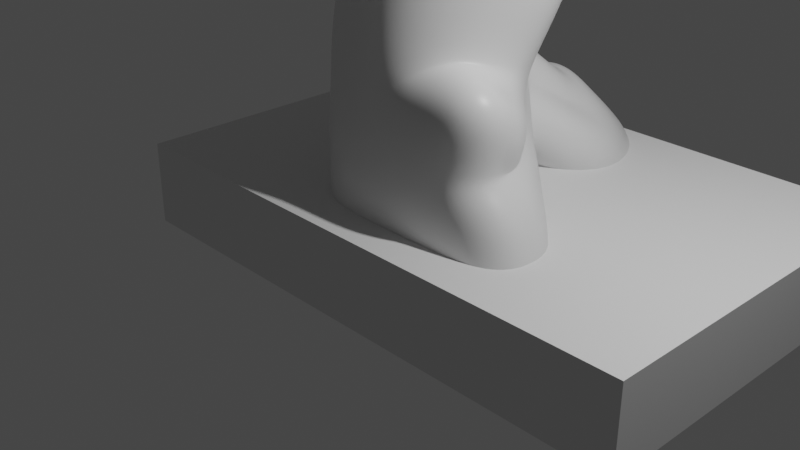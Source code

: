 # Source: gasCloud_straight_03.blend  (saved by Blender 2.81.16; exported with 4.5.12 LTS)
import bpy
from mathutils import Matrix  # noqa: F401  (used for matrix-valued properties, if any)

bpy.ops.wm.read_factory_settings(use_empty=True)
scene = bpy.context.scene
scene.name = 'Scene'

# ---- collections
col_collection = bpy.data.collections.new('Collection'); scene.collection.children.link(col_collection)

# ---- materials (node trees are filled in below, after node groups)
mat_material = bpy.data.materials.new('Material')
mat_material.alpha_threshold = 0.0
mat_material.use_transparent_shadow = False
mat_material.line_color = (0.0, 0.0, 0.0, 1.0)

# ---- material node trees
mat_material.use_nodes = True; mat_material.node_tree.nodes.clear()
_N = mat_material.node_tree.nodes; _L = mat_material.node_tree.links
n0 = _N.new('ShaderNodeOutputMaterial'); n0.name = 'Material Output'; n0.location = (300, 300)
n1 = _N.new('ShaderNodeBsdfPrincipled'); n1.name = 'Principled BSDF'; n1.location = (10, 300)
n1.distribution = 'GGX'
n1.subsurface_method = 'BURLEY'
n1.inputs[2].default_value = 0.4
n1.inputs[3].default_value = 1.45
n1.inputs[27].default_value = (0.0, 0.0, 0.0, 1.0)
n1.inputs[28].default_value = 1.0
_L.new(n1.outputs[0], n0.inputs[0])
n0.is_active_output = True

# ---- world
world_world = bpy.data.worlds.new('World'); scene.world = world_world
world_world.use_nodes = True; world_world.node_tree.nodes.clear()
_N = world_world.node_tree.nodes; _L = world_world.node_tree.links
n0 = _N.new('ShaderNodeOutputWorld'); n0.name = 'World Output'; n0.location = (300, 300)
n1 = _N.new('ShaderNodeBackground'); n1.name = 'Background'; n1.location = (10, 300)
n1.inputs[0].default_value = (0.05088, 0.05088, 0.05088, 1.0)
_L.new(n1.outputs[0], n0.inputs[0])
n0.is_active_output = True
world_world.color = (0.05088, 0.05088, 0.05088)
world_world.use_sun_shadow = False
world_world.sun_shadow_jitter_overblur = 0.0

# ---- cameras
cam_camera = bpy.data.cameras.new('Camera')
cam_camera.clip_end = 100.0
cam_camera.ortho_scale = 7.314

# ---- lights
light_light = bpy.data.lights.new('Light', 'POINT')
light_light.transmission_factor = 0.0
light_light.energy = 1000.0
light_light.shadow_soft_size = 0.1
light_light.shadow_maximum_resolution = 0.006
light_light.use_absolute_resolution = True

# ---- meshes
me_cube = bpy.data.meshes.new('Cube')
me_cube.from_pydata([(0.2639, 1.0, 1.4), (0.6, 1.1, 0.6), (0.1, 0.0, 1.4), (0.1, 0.0, 0.4), (-0.9, 1.0, 1.4), (-0.9, 1.0, 0.4), (-0.5, 0.0, 1.4), (-0.9, 0.0, 0.4), (1.2, 1.6, 2.9), (0.1, 0.0, 2.4), (-0.6, 1.0, 2.4), (-0.6, 0.0, 2.4), (-0.05, 1.1, 3.4), (0.1, 0.0, 3.4), (-0.65, 0.5, 3.4), (-0.9, 0.0, 3.4), (1.1, 0.5, 1.0), (1.1, 0.5, 0.4), (1.1, 0.0, 1.7), (1.1, 0.0, 0.4), (0.1, 1.5, 0.4), (-0.9, 1.5, 0.4), (0.1, 1.5, 1.4), (-0.9, 1.5, 1.4), (-0.65, 1.5, 2.163), (-0.15, 1.5, 2.163), (0.4, 1.0, 0.6), (-0.9, 0.0, 0.9), (0.1, 0.0, 0.9), (-0.9, 1.0, 0.9), (0.7, 0.5, 0.7), (0.8, 0.0, 0.7), (0.1, 1.5, 1.1), (-0.9, 1.5, 1.1), (-0.4, 2.0, 0.8), (-1.3, 2.0, 0.8), (-0.625, 2.0, 1.4), (-1.075, 2.0, 1.4), (-1.25, 2.2, 2.0), (-0.15, 2.0, 2.0), (-1.25, 2.2, 2.7), (-0.45, 1.9, 3.1), (-0.6266, 2.606, 1.625), (-0.2734, 2.694, 1.825), (-0.6266, 2.606, 2.075), (-0.2734, 2.694, 2.275), (0.1, 2.6, 0.3), (-0.4, 2.6, 0.3), (-0.1, 2.6, 0.6), (-0.4, 2.6, 0.6), (1.192e-07, 3.0, 0.5), (-0.9, 3.0, 0.4), (-0.4, 2.9, 0.7), (-0.7, 2.9, 0.7), (0.6, 1.0, 0.1), (0.1, 0.0, 0.1), (-0.9, 1.0, 0.1), (-0.9, 0.0, 0.1), (1.3, 0.5, 0.1), (1.3, 0.0, 0.1), (0.1, 1.5, 0.1), (-0.9, 1.5, 0.1), (0.0, 2.1, 0.6), (-1.3, 2.0, 0.6), (0.6, 2.6, 0.1), (-0.4, 2.6, 0.1), (0.0, 3.4, 0.1), (-0.9, 3.6, 0.1), (-0.15, 1.75, 0.8), (-0.15, 1.75, 1.0), (-1.1, 1.75, 1.0), (-1.1, 1.75, 0.8), (-0.15, 1.75, 0.6), (-1.1, 1.75, 0.6), (0.35, 0.5, 1.4), (0.65, 0.8, 2.65), (-0.9, 0.5, 2.4), (0.375, 0.25, 3.5), (-0.775, 0.25, 3.4), (1.1, 0.25, 1.35), (1.1, 0.25, 0.4), (0.75, 0.25, 0.7), (1.3, 0.25, 0.1), (-0.3309, 2.197, 2.687), (-0.7691, 2.303, 2.487), (-0.03086, 2.197, 1.912), (-0.7691, 2.303, 1.712), (0.6, 1.0, -0.3), (0.1, 0.0, -0.3), (-0.9, 1.0, -0.3), (-0.9, 0.0, -0.3), (1.3, 0.5, -0.3), (1.3, 0.0, -0.3), (0.1, 1.5, -0.3), (-0.9, 1.5, -0.3), (0.0, 2.1, 0.3), (-1.3, 2.0, 0.3), (0.6, 2.6, -0.3), (-0.4, 2.6, -0.3), (0.2, 3.7, -0.3), (-0.8, 3.9, -0.3), (-0.15, 1.75, 0.3), (-1.1, 1.75, 0.3), (-0.9, 0.5, -0.3), (0.35, 0.5, -0.3), (1.3, 0.25, -0.3), (-1.402, 0.5, 1.962), (-1.042, 0.5, 0.968), (-1.01, 0.5, 0.4246), (-1.018, 0.5, 0.06228)], [], [(74, 0, 8, 75), (28, 2, 6, 27), (74, 2, 18, 79), (76, 11, 15, 78), (6, 2, 9, 11), (77, 78, 15, 13), (11, 9, 13, 15), (8, 10, 14, 12), (75, 8, 12, 77), (1, 17, 58, 54), (35, 47, 65, 63), (8, 0, 22, 25), (50, 46, 64, 66), (81, 79, 18, 31), (28, 3, 19, 31), (26, 0, 16, 30), (33, 23, 22, 32), (70, 69, 36, 37), (69, 68, 34, 36), (19, 3, 55, 59), (4, 10, 24, 23), (10, 8, 25, 24), (29, 4, 23, 33), (26, 1, 20, 32), (0, 26, 32, 22), (5, 29, 33, 21), (24, 25, 41, 40), (1, 26, 30, 17), (2, 28, 31, 18), (80, 81, 31, 19), (3, 28, 27, 7), (84, 83, 45, 44), (36, 34, 46, 48), (25, 22, 39, 41), (71, 70, 37, 35), (47, 51, 67, 65), (23, 24, 40, 38), (22, 23, 38, 39), (43, 42, 44, 45), (83, 85, 43, 45), (85, 86, 42, 43), (86, 84, 44, 42), (47, 49, 53, 51), (35, 37, 49, 47), (37, 36, 48, 49), (51, 53, 52, 50), (68, 20, 60, 72), (49, 48, 52, 53), (48, 46, 50, 52), (64, 62, 95, 97), (54, 58, 91, 87), (55, 57, 90, 88), (59, 55, 88, 92), (73, 63, 96, 102), (58, 82, 105, 91), (72, 60, 93, 101), (61, 73, 102, 94), (51, 50, 66, 67), (5, 21, 61, 56), (20, 1, 54, 60), (71, 35, 63, 73), (3, 7, 57, 55), (80, 19, 59, 82), (46, 34, 62, 64), (21, 71, 73, 61), (34, 68, 72, 62), (21, 33, 70, 71), (32, 20, 68, 69), (33, 32, 69, 70), (62, 72, 101, 95), (17, 80, 82, 58), (17, 30, 81, 80), (30, 16, 79, 81), (9, 75, 77, 13), (12, 14, 78, 77), (10, 76, 78, 14), (0, 74, 79, 16), (2, 74, 75, 9), (38, 40, 84, 86), (39, 38, 86, 85), (41, 39, 85, 83), (40, 41, 83, 84), (103, 104, 88, 90), (104, 87, 91, 105), (87, 89, 94, 93), (101, 102, 96, 95), (95, 96, 98, 97), (97, 98, 100, 99), (93, 94, 102, 101), (5, 56, 109, 108), (29, 5, 108, 107), (10, 4, 106, 76), (4, 29, 107, 106), (88, 104, 105, 92), (89, 87, 104, 103), (63, 65, 98, 96), (82, 59, 92, 105), (67, 66, 99, 100), (65, 67, 100, 98), (56, 61, 94, 89), (66, 64, 97, 99), (60, 54, 87, 93), (56, 89, 103, 109), (57, 109, 103, 90), (7, 108, 109, 57), (27, 107, 108, 7), (6, 106, 107, 27), (11, 76, 106, 6)])
_uv = me_cube.uv_layers.new(name='UVMap')
_uv.uv.foreach_set('vector', [0.625, 0.625, 0.625, 0.5, 0.625, 0.5, 0.625, 0.625, 0.5, 0.75, 0.625, 0.75, 0.625, 1.0, 0.5, 1.0, 0.625, 0.625, 0.625, 0.75, 0.625, 0.75, 0.625, 0.625, 0.625, 0.125, 0.625, 0.0, 0.625, 0.0, 0.625, 0.125, 0.625, 1.0, 0.625, 0.75, 0.625, 0.75, 0.625, 1.0, 0.625, 0.625, 0.875, 0.625, 0.875, 0.75, 0.625, 0.75, 0.625, 1.0, 0.625, 0.75, 0.625, 0.75, 0.625, 1.0, 0.625, 0.5, 0.625, 0.25, 0.625, 0.25, 0.625, 0.5, 0.625, 0.625, 0.625, 0.5, 0.625, 0.5, 0.625, 0.625, 0.375, 0.5, 0.375, 0.5, 0.375, 0.5, 0.375, 0.5, 0.375, 0.25, 0.375, 0.25, 0.375, 0.25, 0.375, 0.25, 0.625, 0.5, 0.625, 0.5, 0.625, 0.5, 0.625, 0.5, 0.375, 0.5, 0.375, 0.5, 0.375, 0.5, 0.375, 0.5, 0.5, 0.625, 0.625, 0.625, 0.625, 0.75, 0.5, 0.75, 0.5, 0.75, 0.375, 0.75, 0.375, 0.75, 0.5, 0.75, 0.5, 0.5, 0.625, 0.5, 0.625, 0.5, 0.5, 0.5, 0.5, 0.25, 0.625, 0.25, 0.625, 0.5, 0.5, 0.5, 0.5, 0.25, 0.5, 0.5, 0.5, 0.5, 0.5, 0.25, 0.5, 0.5, 0.375, 0.5, 0.375, 0.5, 0.5, 0.5, 0.375, 0.75, 0.375, 0.75, 0.375, 0.75, 0.375, 0.75, 0.625, 0.25, 0.625, 0.25, 0.625, 0.25, 0.625, 0.25, 0.625, 0.25, 0.625, 0.5, 0.625, 0.5, 0.625, 0.25, 0.5, 0.25, 0.625, 0.25, 0.625, 0.25, 0.5, 0.25, 0.5, 0.5, 0.375, 0.5, 0.375, 0.5, 0.5, 0.5, 0.625, 0.5, 0.5, 0.5, 0.5, 0.5, 0.625, 0.5, 0.375, 0.25, 0.5, 0.25, 0.5, 0.25, 0.375, 0.25, 0.625, 0.25, 0.625, 0.5, 0.625, 0.5, 0.625, 0.25, 0.375, 0.5, 0.5, 0.5, 0.5, 0.5, 0.375, 0.5, 0.625, 0.75, 0.5, 0.75, 0.5, 0.75, 0.625, 0.75, 0.375, 0.625, 0.5, 0.625, 0.5, 0.75, 0.375, 0.75, 0.375, 0.75, 0.5, 0.75, 0.5, 1.0, 0.375, 1.0, 0.625, 0.25, 0.625, 0.5, 0.625, 0.5, 0.625, 0.25, 0.5, 0.5, 0.375, 0.5, 0.375, 0.5, 0.5, 0.5, 0.625, 0.5, 0.625, 0.5, 0.625, 0.5, 0.625, 0.5, 0.375, 0.25, 0.5, 0.25, 0.5, 0.25, 0.375, 0.25, 0.375, 0.25, 0.375, 0.25, 0.375, 0.25, 0.375, 0.25, 0.625, 0.25, 0.625, 0.25, 0.625, 0.25, 0.625, 0.25, 0.625, 0.5, 0.625, 0.25, 0.625, 0.25, 0.625, 0.5, 0.625, 0.5, 0.625, 0.25, 0.625, 0.25, 0.625, 0.5, 0.625, 0.5, 0.625, 0.5, 0.625, 0.5, 0.625, 0.5, 0.625, 0.5, 0.625, 0.25, 0.625, 0.25, 0.625, 0.5, 0.625, 0.25, 0.625, 0.25, 0.625, 0.25, 0.625, 0.25, 0.375, 0.25, 0.5, 0.25, 0.5, 0.25, 0.375, 0.25, 0.375, 0.25, 0.5, 0.25, 0.5, 0.25, 0.375, 0.25, 0.5, 0.25, 0.5, 0.5, 0.5, 0.5, 0.5, 0.25, 0.375, 0.25, 0.5, 0.25, 0.5, 0.5, 0.375, 0.5, 0.375, 0.5, 0.375, 0.5, 0.375, 0.5, 0.375, 0.5, 0.5, 0.25, 0.5, 0.5, 0.5, 0.5, 0.5, 0.25, 0.5, 0.5, 0.375, 0.5, 0.375, 0.5, 0.5, 0.5, 0.375, 0.5, 0.375, 0.5, 0.375, 0.5, 0.375, 0.5, 0.375, 0.5, 0.375, 0.5, 0.375, 0.5, 0.375, 0.5, 0.375, 0.75, 0.375, 1.0, 0.375, 1.0, 0.375, 0.75, 0.375, 0.75, 0.375, 0.75, 0.375, 0.75, 0.375, 0.75, 0.375, 0.25, 0.375, 0.25, 0.375, 0.25, 0.375, 0.25, 0.375, 0.5, 0.375, 0.625, 0.375, 0.625, 0.375, 0.5, 0.375, 0.5, 0.375, 0.5, 0.375, 0.5, 0.375, 0.5, 0.375, 0.25, 0.375, 0.25, 0.375, 0.25, 0.375, 0.25, 0.375, 0.25, 0.375, 0.5, 0.375, 0.5, 0.375, 0.25, 0.375, 0.25, 0.375, 0.25, 0.375, 0.25, 0.375, 0.25, 0.375, 0.5, 0.375, 0.5, 0.375, 0.5, 0.375, 0.5, 0.375, 0.25, 0.375, 0.25, 0.375, 0.25, 0.375, 0.25, 0.375, 0.75, 0.375, 1.0, 0.375, 1.0, 0.375, 0.75, 0.375, 0.625, 0.375, 0.75, 0.375, 0.75, 0.375, 0.625, 0.375, 0.5, 0.375, 0.5, 0.375, 0.5, 0.375, 0.5, 0.375, 0.25, 0.375, 0.25, 0.375, 0.25, 0.375, 0.25, 0.375, 0.5, 0.375, 0.5, 0.375, 0.5, 0.375, 0.5, 0.375, 0.25, 0.5, 0.25, 0.5, 0.25, 0.375, 0.25, 0.5, 0.5, 0.375, 0.5, 0.375, 0.5, 0.5, 0.5, 0.5, 0.25, 0.5, 0.5, 0.5, 0.5, 0.5, 0.25, 0.375, 0.5, 0.375, 0.5, 0.375, 0.5, 0.375, 0.5, 0.375, 0.5, 0.375, 0.625, 0.375, 0.625, 0.375, 0.5, 0.375, 0.5, 0.5, 0.5, 0.5, 0.625, 0.375, 0.625, 0.5, 0.5, 0.625, 0.5, 0.625, 0.625, 0.5, 0.625, 0.625, 0.75, 0.625, 0.625, 0.625, 0.625, 0.625, 0.75, 0.625, 0.5, 0.875, 0.5, 0.875, 0.625, 0.625, 0.625, 0.625, 0.25, 0.625, 0.125, 0.625, 0.125, 0.625, 0.25, 0.625, 0.5, 0.625, 0.625, 0.625, 0.625, 0.625, 0.5, 0.625, 0.75, 0.625, 0.625, 0.625, 0.625, 0.625, 0.75, 0.625, 0.25, 0.625, 0.25, 0.625, 0.25, 0.625, 0.25, 0.625, 0.5, 0.625, 0.25, 0.625, 0.25, 0.625, 0.5, 0.625, 0.5, 0.625, 0.5, 0.625, 0.5, 0.625, 0.5, 0.625, 0.25, 0.625, 0.5, 0.625, 0.5, 0.625, 0.25, 0.125, 0.625, 0.375, 0.625, 0.375, 0.75, 0.125, 0.75, 0.375, 0.625, 0.375, 0.5, 0.375, 0.5, 0.375, 0.625, 0.375, 0.5, 0.125, 0.5, 0.125, 0.5, 0.375, 0.5, 0.375, 0.5, 0.125, 0.5, 0.125, 0.5, 0.375, 0.5, 0.375, 0.5, 0.125, 0.5, 0.125, 0.5, 0.375, 0.5, 0.375, 0.5, 0.125, 0.5, 0.125, 0.5, 0.375, 0.5, 0.375, 0.5, 0.125, 0.5, 0.125, 0.5, 0.375, 0.5, 0.375, 0.25, 0.375, 0.25, 0.0, 0.0, 0.0, 0.0, 0.5, 0.25, 0.375, 0.25, 0.0, 0.0, 0.0, 0.0, 0.625, 0.25, 0.625, 0.25, 0.0, 0.0, 0.625, 0.125, 0.625, 0.25, 0.5, 0.25, 0.0, 0.0, 0.0, 0.0, 0.375, 0.75, 0.375, 0.625, 0.375, 0.625, 0.375, 0.75, 0.125, 0.5, 0.375, 0.5, 0.375, 0.625, 0.125, 0.625, 0.375, 0.25, 0.375, 0.25, 0.375, 0.25, 0.375, 0.25, 0.375, 0.625, 0.375, 0.75, 0.375, 0.75, 0.375, 0.625, 0.375, 0.25, 0.375, 0.5, 0.375, 0.5, 0.375, 0.25, 0.375, 0.25, 0.375, 0.25, 0.375, 0.25, 0.375, 0.25, 0.375, 0.25, 0.375, 0.25, 0.375, 0.25, 0.375, 0.25, 0.375, 0.5, 0.375, 0.5, 0.375, 0.5, 0.375, 0.5, 0.375, 0.5, 0.375, 0.5, 0.375, 0.5, 0.375, 0.5, 0.375, 0.25, 0.125, 0.5, 0.125, 0.625, 0.0, 0.0, 0.375, 1.0, 0.0, 0.0, 0.125, 0.625, 0.125, 0.75, 0.375, 1.0, 0.0, 0.0, 0.0, 0.0, 0.375, 1.0, 0.5, 1.0, 0.0, 0.0, 0.0, 0.0, 0.375, 1.0, 0.625, 1.0, 0.0, 0.0, 0.0, 0.0, 0.5, 1.0, 0.625, 0.0, 0.625, 0.125, 0.0, 0.0, 0.625, 1.0])
me_cube.materials.append(mat_material)
me_cube.use_remesh_preserve_volume = False
me_cube.use_remesh_preserve_attributes = False
me_cube.use_mirror_vertex_groups = False
me_cube.update()
me_cube_001 = bpy.data.meshes.new('Cube.001')
me_cube_001.from_pydata([(-3.4, -0.7, -1.0), (-3.4, -0.7, 0.0), (-3.4, 3.7, -1.0), (-3.4, 3.7, 0.0), (3.3, -0.7, -1.0), (3.3, -0.7, 0.0), (3.3, 3.7, -1.0), (3.3, 3.7, 0.0)], [], [(0, 1, 3, 2), (2, 3, 7, 6), (6, 7, 5, 4), (4, 5, 1, 0), (2, 6, 4, 0), (7, 3, 1, 5)])
_uv = me_cube_001.uv_layers.new(name='UVMap')
_uv.uv.foreach_set('vector', [0.375, 0.0, 0.625, 0.0, 0.625, 0.25, 0.375, 0.25, 0.375, 0.25, 0.625, 0.25, 0.625, 0.5, 0.375, 0.5, 0.375, 0.5, 0.625, 0.5, 0.625, 0.75, 0.375, 0.75, 0.375, 0.75, 0.625, 0.75, 0.625, 1.0, 0.375, 1.0, 0.125, 0.5, 0.375, 0.5, 0.375, 0.75, 0.125, 0.75, 0.625, 0.5, 0.875, 0.5, 0.875, 0.75, 0.625, 0.75])
me_cube_001.use_remesh_fix_poles = True
me_cube_001.use_remesh_preserve_attributes = False
me_cube_001.use_mirror_vertex_groups = False
me_cube_001.update()

# ---- objects
ob_gas_cloud = bpy.data.objects.new('Gas cloud', me_cube)
ob_light = bpy.data.objects.new('Light', light_light)
ob_camera = bpy.data.objects.new('Camera', cam_camera)
ob_cut_cube = bpy.data.objects.new('Cut cube', me_cube_001)

# ---- transforms, parenting, visibility, modifiers, constraints
ob_gas_cloud.location = (0.0, 0.0, 0.0)
ob_gas_cloud.lock_rotations_4d = False
ob_gas_cloud.empty_display_type = 'ARROWS'
ob_gas_cloud.lineart.crease_threshold = 0.0
_m = ob_gas_cloud.modifiers.new('Subdivision', 'SUBSURF')
_m.uv_smooth = 'PRESERVE_CORNERS'
_m.levels = 6
_m.render_levels = 6
_m.show_only_control_edges = False
_m = ob_gas_cloud.modifiers.new('Displace', 'DISPLACE')
_m.strength = 0.5
_m = ob_gas_cloud.modifiers.new('Boolean', 'BOOLEAN')
_m.object = ob_cut_cube
_m.solver = 'FAST'
ob_light.location = (4.076, 1.005, 5.904)
ob_light.rotation_euler = (0.6503, 0.05522, 1.866)
ob_light.lock_rotations_4d = False
ob_light.empty_display_type = 'ARROWS'
ob_light.color = (0.0, 0.0, 0.0, 0.0)
ob_light.lineart.crease_threshold = 0.0
ob_camera.location = (7.359, -6.926, 4.958)
ob_camera.rotation_euler = (1.109, 0.0, 0.8149)
ob_camera.lock_rotations_4d = False
ob_camera.empty_display_type = 'ARROWS'
ob_camera.color = (0.0, 0.0, 0.0, 0.0)
ob_camera.display_type = 'WIRE'
ob_camera.lineart.crease_threshold = 0.0
ob_cut_cube.location = (0.0, 0.0, 0.0)
ob_cut_cube.lineart.crease_threshold = 0.0

# ---- collection membership
col_collection.objects.link(ob_gas_cloud)
col_collection.objects.link(ob_light)
col_collection.objects.link(ob_camera)
col_collection.objects.link(ob_cut_cube)

# ---- scene / render settings (as saved in the file)
scene.camera = ob_camera
scene.frame_start = 1; scene.frame_end = 250; scene.frame_set(1)
scene.render.engine = 'BLENDER_EEVEE_NEXT'
scene.cycles.use_denoising = False
scene.cycles.samples = 128
scene.cycles.sampling_pattern = 'TABULATED_SOBOL'
scene.cycles.use_adaptive_sampling = False
scene.cycles.use_light_tree = False
scene.view_settings.view_transform = 'Filmic'
bpy.context.view_layer.update()
